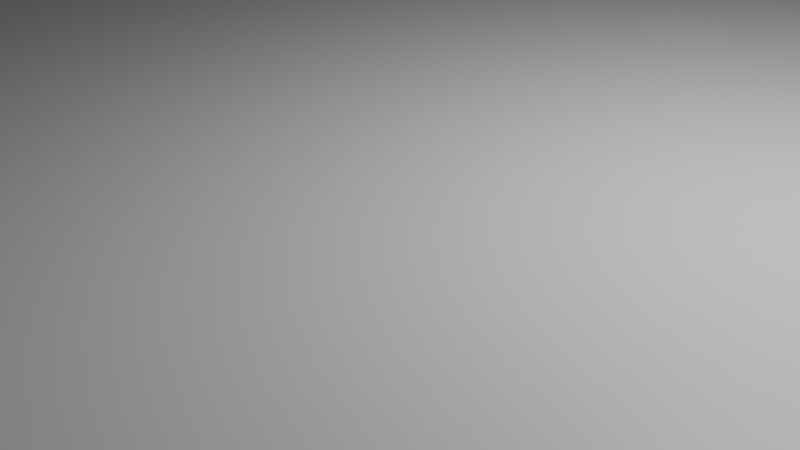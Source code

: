 # Source: ground.blend  (saved by Blender 5.2.44; exported with 4.5.12 LTS)
import bpy
from mathutils import Matrix  # noqa: F401  (used for matrix-valued properties, if any)

bpy.ops.wm.read_factory_settings(use_empty=True)
scene = bpy.context.scene
scene.name = 'Scene'

# ---- collections
col_collection = bpy.data.collections.new('Collection'); scene.collection.children.link(col_collection)

# ---- materials (node trees are filled in below, after node groups)
mat_material = bpy.data.materials.new('Material')
mat_material.alpha_threshold = 0.0
mat_material.use_backface_culling_lightprobe_volume = False
mat_material.roughness = 0.5
mat_material.line_color = (0.0, 0.0, 0.0, 1.0)

# ---- material node trees
mat_material.use_nodes = True; mat_material.node_tree.nodes.clear()
_N = mat_material.node_tree.nodes; _L = mat_material.node_tree.links
n0 = _N.new('ShaderNodeOutputMaterial'); n0.name = 'Material Output'; n0.location = (200, 100)
n1 = _N.new('ShaderNodeBsdfPrincipled'); n1.name = 'Principled BSDF'; n1.location = (-200, 100)
n1.inputs[10].default_value = 0.005
_L.new(n1.outputs[0], n0.inputs[0])
n0.is_active_output = True

# ---- world
world_world = bpy.data.worlds.new('World'); scene.world = world_world
world_world.use_nodes = True; world_world.node_tree.nodes.clear()
_N = world_world.node_tree.nodes; _L = world_world.node_tree.links
n0 = _N.new('ShaderNodeOutputWorld'); n0.name = 'World Output'; n0.location = (200, 100)
n1 = _N.new('ShaderNodeBackground'); n1.name = 'Background'; n1.location = (-200, 100)
n1.inputs[0].default_value = (0.05088, 0.05088, 0.05088, 1.0)
_L.new(n1.outputs[0], n0.inputs[0])
n0.is_active_output = True
world_world.color = (0.05088, 0.05088, 0.05088)
world_world.sun_shadow_jitter_overblur = 0.0

# ---- cameras
cam_camera = bpy.data.cameras.new('Camera')
cam_camera.clip_end = 100.0
cam_camera.ortho_scale = 7.314

# ---- lights
light_light = bpy.data.lights.new('Light', 'POINT')
light_light.energy = 1000.0
light_light.shadow_soft_size = 0.1

# ---- meshes
me_cube = bpy.data.meshes.new('Cube')
me_cube.from_pydata([(1.0, 1.0, 1.0), (1.0, 1.0, -1.0), (1.0, -1.0, 1.0), (1.0, -1.0, -1.0), (-1.0, 1.0, 1.0), (-1.0, 1.0, -1.0), (-1.0, -1.0, 1.0), (-1.0, -1.0, -1.0)], [], [(0, 4, 6, 2), (3, 2, 6, 7), (7, 6, 4, 5), (5, 1, 3, 7), (1, 0, 2, 3), (5, 4, 0, 1)])
_uv = me_cube.uv_layers.new(name='UVMap')
_uv.uv.foreach_set('vector', [0.625, 0.5, 0.875, 0.5, 0.875, 0.75, 0.625, 0.75, 0.375, 0.75, 0.625, 0.75, 0.625, 1.0, 0.375, 1.0, 0.375, 0.0, 0.625, 0.0, 0.625, 0.25, 0.375, 0.25, 0.125, 0.5, 0.375, 0.5, 0.375, 0.75, 0.125, 0.75, 0.375, 0.5, 0.625, 0.5, 0.625, 0.75, 0.375, 0.75, 0.375, 0.25, 0.625, 0.25, 0.625, 0.5, 0.375, 0.5])
me_cube.materials.append(mat_material)
me_cube.use_mirror_vertex_groups = False
me_cube.update()

# ---- objects
ob_cube = bpy.data.objects.new('Cube', me_cube)
ob_light = bpy.data.objects.new('Light', light_light)
ob_camera = bpy.data.objects.new('Camera', cam_camera)

# ---- transforms, parenting, visibility, modifiers, constraints
ob_cube.location = (0.0, 0.0, 0.0)
ob_cube.scale = (15.3, 15.6, 1.0)
ob_cube.lock_rotations_4d = False
ob_cube.empty_display_type = 'ARROWS'
ob_cube.lineart.crease_threshold = 0.0
ob_light.location = (4.076, 1.005, 5.904)
ob_light.rotation_euler = (0.6503, 0.05522, 1.866)
ob_light.lock_rotations_4d = False
ob_light.empty_display_type = 'ARROWS'
ob_light.color = (0.0, 0.0, 0.0, 0.0)
ob_light.lineart.crease_threshold = 0.0
ob_camera.location = (7.359, -6.926, 4.958)
ob_camera.rotation_euler = (1.109, 0.0, 0.8149)
ob_camera.lock_rotations_4d = False
ob_camera.empty_display_type = 'ARROWS'
ob_camera.color = (0.0, 0.0, 0.0, 0.0)
ob_camera.display_type = 'WIRE'
ob_camera.lineart.crease_threshold = 0.0

# ---- collection membership
col_collection.objects.link(ob_cube)
col_collection.objects.link(ob_light)
col_collection.objects.link(ob_camera)

# ---- scene / render settings (as saved in the file)
scene.camera = ob_camera
scene.frame_start = 1; scene.frame_end = 250; scene.frame_set(1)
scene.render.engine = 'BLENDER_EEVEE_NEXT'
scene.render.bake_bias = 0.0
scene.render.bake_samples = 0
scene.render.compositor_device = 'GPU'
scene.eevee.use_volume_custom_range = False
scene.eevee.fast_gi_thickness_near = 0.1
scene.eevee.fast_gi_thickness_far = 0.0
scene.eevee.ray_tracing_options.screen_trace_thickness = 0.1
bpy.context.view_layer.update()
